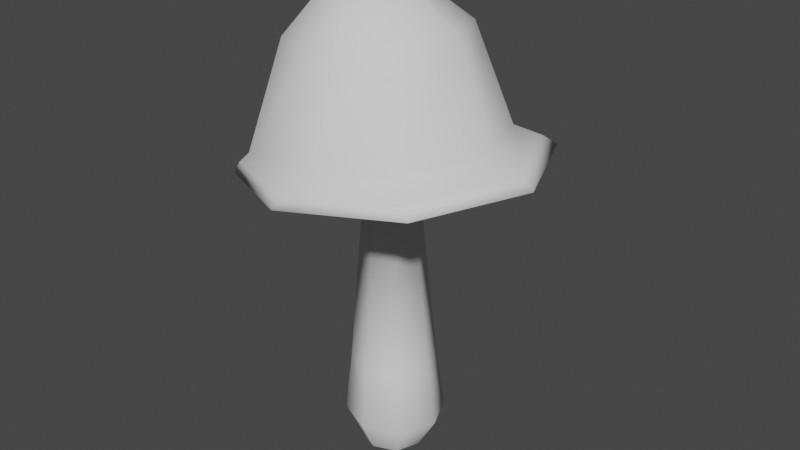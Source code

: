 # Source: Mushroom1.blend  (saved by Blender 2.80.75; exported with 4.5.12 LTS)
import bpy
from mathutils import Matrix  # noqa: F401  (used for matrix-valued properties, if any)

bpy.ops.wm.read_factory_settings(use_empty=True)
scene = bpy.context.scene
scene.name = 'Scene'

# ---- collections
col_collection = bpy.data.collections.new('Collection'); scene.collection.children.link(col_collection)

# ---- world
world_world = bpy.data.worlds.new('World'); scene.world = world_world
world_world.use_nodes = True; world_world.node_tree.nodes.clear()
_N = world_world.node_tree.nodes; _L = world_world.node_tree.links
n0 = _N.new('ShaderNodeOutputWorld'); n0.name = 'World Output'; n0.location = (300, 300)
n1 = _N.new('ShaderNodeBackground'); n1.name = 'Background'; n1.location = (10, 300)
n1.inputs[0].default_value = (0.05088, 0.05088, 0.05088, 1.0)
_L.new(n1.outputs[0], n0.inputs[0])
n0.is_active_output = True
world_world.color = (0.05088, 0.05088, 0.05088)
world_world.use_sun_shadow = False
world_world.sun_shadow_jitter_overblur = 0.0

# ---- meshes
me_cylinder = bpy.data.meshes.new('Cylinder')
me_cylinder.from_pydata([(0.05691, 0.1413, -0.7729), (0.03757, 0.05938, 0.1399), (0.1696, 0.09699, -0.7581), (0.08772, 0.03964, 0.1431), (0.2178, -0.01436, -0.7629), (0.1103, -0.01072, 0.1457), (0.1724, -0.1272, -0.7607), (0.09032, -0.06068, 0.1455), (0.06111, -0.1758, -0.7576), (0.03591, -0.07984, 0.1425), (-0.05147, -0.1315, -0.7534), (-0.01156, -0.06054, 0.1387), (-0.09855, -0.02064, -0.7478), (-0.03166, -0.01186, 0.1369), (-0.05415, 0.09255, -0.7474), (-0.0119, 0.03804, 0.1373), (0.04481, 0.089, -0.8709), (0.1178, 0.06032, -0.8751), (0.1491, -0.0118, -0.8782), (0.1203, -0.08508, -0.8784), (0.04836, -0.1166, -0.8756), (-0.02458, -0.08796, -0.8715), (-0.05591, -0.01584, -0.8684), (-0.02715, 0.05746, -0.8681), (0.02653, 0.302, 0.08077), (0.2479, 0.2018, 0.07559), (0.3512, -0.01321, 0.1231), (0.03406, -0.3147, 0.1007), (-0.185, -0.2267, 0.07511), (-0.1898, 0.2081, 0.06615), (0.2807, -0.2347, 0.1228), (-0.2762, -0.01214, 0.06516), (0.005838, 0.4712, 0.0562), (0.386, 0.3271, 0.1251), (0.544, -0.03467, 0.1486), (0.4001, -0.3735, 0.1442), (0.01956, -0.4735, 0.0978), (-0.308, -0.3052, 0.05326), (-0.4146, 0.0153, 0.03738), (-0.3038, 0.3358, 0.02189), (0.01816, -0.3856, 0.1601), (-0.2824, 0.2615, 0.1047), (0.005744, 0.3824, 0.1283), (0.2815, 0.2511, 0.1828), (0.4153, -0.03041, 0.2137), (0.3122, -0.303, 0.2128), (-0.2612, -0.2857, 0.1222), (-0.3761, -0.01112, 0.1044), (-0.03637, 0.2767, 0.4619), (0.164, -0.1929, 0.5062), (-0.2429, 0.1986, 0.4343), (0.165, 0.2074, 0.4833), (0.2486, 0.01546, 0.4965), (-0.0258, -0.2641, 0.4739), (-0.2237, -0.1719, 0.4462), (-0.32, 0.01504, 0.4272), (-0.08298, 0.1208, 0.612), (0.02259, 0.07346, 0.6313), (0.07409, -0.001902, 0.6367), (0.0277, -0.0812, 0.6314), (-0.05053, -0.09729, 0.6169), (-0.1341, -0.06467, 0.6066), (-0.1753, 0.00763, 0.6007), (-0.1469, 0.07975, 0.6041), (-0.04156, 0.004726, 0.6454), (0.04924, 0.1199, -0.5697), (0.1447, 0.08259, -0.5707), (0.186, -0.01184, -0.5714), (0.1475, -0.107, -0.5704), (0.04989, -0.1465, -0.5709), (-0.04306, -0.1096, -0.5715), (-0.08249, -0.01628, -0.57), (-0.04494, 0.07903, -0.5695), (-0.2966, 0.3108, 0.05496), (0.01904, -0.4453, 0.1244), (0.5043, -0.03776, 0.1818), (0.3524, 0.3029, 0.1509), (-0.3981, 0.007467, 0.07264), (-0.2896, -0.3002, 0.08923), (0.3745, -0.352, 0.1741), (0.005808, 0.4428, 0.0861)], [], [(65, 1, 3, 66), (66, 3, 5, 67), (67, 5, 7, 68), (68, 7, 9, 69), (69, 9, 11, 70), (70, 11, 13, 71), (5, 3, 25, 26), (71, 13, 15, 72), (72, 15, 1, 65), (4, 6, 19, 18), (10, 12, 22, 21), (6, 8, 20, 19), (12, 14, 23, 22), (2, 4, 18, 17), (8, 10, 21, 20), (14, 0, 16, 23), (0, 2, 17, 16), (11, 9, 27, 28), (1, 15, 29, 24), (3, 1, 24, 25), (7, 5, 26, 30), (13, 11, 28, 31), (9, 7, 30, 27), (15, 13, 31, 29), (29, 31, 38, 39), (28, 27, 36, 37), (30, 26, 34, 35), (25, 24, 32, 33), (24, 29, 39, 32), (31, 28, 37, 38), (27, 30, 35, 36), (26, 25, 33, 34), (75, 76, 43, 44), (73, 77, 47, 41), (78, 74, 40, 46), (79, 75, 44, 45), (76, 80, 42, 43), (80, 73, 41, 42), (77, 78, 46, 47), (74, 79, 45, 40), (45, 44, 52, 49), (43, 42, 48, 51), (42, 41, 50, 48), (47, 46, 54, 55), (40, 45, 49, 53), (44, 43, 51, 52), (41, 47, 55, 50), (46, 40, 53, 54), (53, 49, 59, 60), (52, 51, 57, 58), (50, 55, 62, 63), (54, 53, 60, 61), (49, 52, 58, 59), (51, 48, 56, 57), (48, 50, 63, 56), (55, 54, 61, 62), (58, 57, 64), (63, 62, 64), (61, 60, 64), (59, 58, 64), (57, 56, 64), (56, 63, 64), (62, 61, 64), (60, 59, 64), (14, 72, 65, 0), (12, 71, 72, 14), (10, 70, 71, 12), (8, 69, 70, 10), (6, 68, 69, 8), (4, 67, 68, 6), (2, 66, 67, 4), (0, 65, 66, 2), (36, 35, 79, 74), (38, 37, 78, 77), (32, 39, 73, 80), (33, 32, 80, 76), (35, 34, 75, 79), (37, 36, 74, 78), (39, 38, 77, 73), (34, 33, 76, 75)])
me_cylinder.polygons.foreach_set('use_smooth', [True] * 80)
_uv = me_cylinder.uv_layers.new(name='UVMap')
_uv.uv.foreach_set('vector', [0.8192, 0.5354, 0.4137, 0.2879, 0.4363, 0.2575, 0.8573, 0.4834, 0.5554, 0.8552, 0.2502, 0.4865, 0.272, 0.4556, 0.6023, 0.8071, 0.6023, 0.8071, 0.272, 0.4556, 0.2984, 0.4303, 0.6424, 0.7606, 0.6424, 0.7606, 0.2984, 0.4303, 0.3151, 0.3946, 0.6808, 0.7149, 0.6808, 0.7149, 0.3151, 0.3946, 0.3419, 0.371, 0.7154, 0.6722, 0.7154, 0.6722, 0.3419, 0.371, 0.3694, 0.3464, 0.7488, 0.6282, 0.272, 0.4556, 0.2502, 0.4865, 0.1064, 0.4737, 0.1446, 0.4048, 0.7488, 0.6282, 0.3694, 0.3464, 0.3967, 0.3216, 0.7833, 0.5833, 0.7833, 0.5833, 0.3967, 0.3216, 0.4137, 0.2879, 0.8192, 0.5354, 0.6896, 0.8735, 0.7208, 0.823, 0.7906, 0.8625, 0.7659, 0.9123, 0.7845, 0.7323, 0.8185, 0.6872, 0.8731, 0.7322, 0.8441, 0.7727, 0.7208, 0.823, 0.7522, 0.777, 0.8168, 0.8162, 0.7906, 0.8625, 0.8185, 0.6872, 0.8563, 0.6414, 0.9089, 0.6965, 0.8731, 0.7322, 0.6514, 0.9397, 0.6896, 0.8735, 0.7659, 0.9123, 0.744, 0.9647, 0.7522, 0.777, 0.7845, 0.7323, 0.8441, 0.7727, 0.8168, 0.8162, 0.8563, 0.6414, 0.9089, 0.6061, 0.9453, 0.66, 0.9089, 0.6965, 0.9089, 0.6061, 0.9566, 0.5506, 0.9902, 0.6334, 0.9453, 0.66, 0.3419, 0.371, 0.3151, 0.3946, 0.1997, 0.3223, 0.2219, 0.2906, 0.4137, 0.2879, 0.3967, 0.3216, 0.2763, 0.2216, 0.305, 0.1738, 0.4363, 0.2575, 0.4137, 0.2879, 0.305, 0.1738, 0.3682, 0.1111, 0.2984, 0.4303, 0.272, 0.4556, 0.1446, 0.4048, 0.1748, 0.3616, 0.3694, 0.3464, 0.3419, 0.371, 0.2219, 0.2906, 0.2447, 0.258, 0.3151, 0.3946, 0.2984, 0.4303, 0.1748, 0.3616, 0.1997, 0.3223, 0.3967, 0.3216, 0.3694, 0.3464, 0.2447, 0.258, 0.2763, 0.2216, 0.2763, 0.2216, 0.2447, 0.258, 0.2282, 0.242, 0.2494, 0.2034, 0.2219, 0.2906, 0.1997, 0.3223, 0.183, 0.309, 0.2075, 0.2762, 0.1748, 0.3616, 0.1446, 0.4048, 0.119, 0.3766, 0.1527, 0.3406, 0.3682, 0.1111, 0.305, 0.1738, 0.2722, 0.1588, 0.3094, 0.04862, 0.305, 0.1738, 0.2763, 0.2216, 0.2494, 0.2034, 0.2722, 0.1588, 0.2447, 0.258, 0.2219, 0.2906, 0.2075, 0.2762, 0.2282, 0.242, 0.1997, 0.3223, 0.1748, 0.3616, 0.1527, 0.3406, 0.183, 0.309, 0.1446, 0.4048, 0.1064, 0.4737, 0.03981, 0.4396, 0.119, 0.3766, 0.113, 0.3691, 0.03393, 0.4262, 0.02451, 0.3988, 0.1009, 0.3562, 0.2436, 0.2024, 0.2229, 0.2404, 0.2175, 0.2405, 0.2338, 0.2023, 0.2027, 0.2746, 0.1797, 0.3061, 0.174, 0.301, 0.1977, 0.273, 0.1489, 0.3361, 0.113, 0.3691, 0.1009, 0.3562, 0.1427, 0.3272, 0.2908, 0.05058, 0.2645, 0.1551, 0.2512, 0.1496, 0.2598, 0.05785, 0.2645, 0.1551, 0.2436, 0.2024, 0.2338, 0.2023, 0.2512, 0.1496, 0.2229, 0.2404, 0.2027, 0.2746, 0.1977, 0.273, 0.2175, 0.2405, 0.1797, 0.3061, 0.1489, 0.3361, 0.1427, 0.3272, 0.174, 0.301, 0.1427, 0.3272, 0.1009, 0.3562, 0.07326, 0.2934, 0.1155, 0.282, 0.2598, 0.05785, 0.2512, 0.1496, 0.1764, 0.1504, 0.1527, 0.09565, 0.2512, 0.1496, 0.2338, 0.2023, 0.1831, 0.1927, 0.1764, 0.1504, 0.2175, 0.2405, 0.1977, 0.273, 0.1632, 0.2451, 0.1781, 0.2208, 0.174, 0.301, 0.1427, 0.3272, 0.1155, 0.282, 0.1429, 0.2667, 0.1009, 0.3562, 0.02451, 0.3988, 0.01415, 0.2859, 0.07326, 0.2934, 0.2338, 0.2023, 0.2175, 0.2405, 0.1781, 0.2208, 0.1831, 0.1927, 0.1977, 0.273, 0.174, 0.301, 0.1429, 0.2667, 0.1632, 0.2451, 0.1429, 0.2667, 0.1155, 0.282, 0.1074, 0.2416, 0.1222, 0.2348, 0.07326, 0.2934, 0.01415, 0.2859, 0.06633, 0.2182, 0.08661, 0.241, 0.1831, 0.1927, 0.1781, 0.2208, 0.1434, 0.2123, 0.143, 0.1978, 0.1632, 0.2451, 0.1429, 0.2667, 0.1222, 0.2348, 0.1357, 0.2248, 0.1155, 0.282, 0.07326, 0.2934, 0.08661, 0.241, 0.1074, 0.2416, 0.1527, 0.09565, 0.1764, 0.1504, 0.1367, 0.1826, 0.1023, 0.1673, 0.1764, 0.1504, 0.1831, 0.1927, 0.143, 0.1978, 0.1367, 0.1826, 0.1781, 0.2208, 0.1632, 0.2451, 0.1357, 0.2248, 0.1434, 0.2123, 0.08661, 0.241, 0.06633, 0.2182, 0.1041, 0.2062, 0.143, 0.1978, 0.1434, 0.2123, 0.1041, 0.2062, 0.1357, 0.2248, 0.1222, 0.2348, 0.1041, 0.2062, 0.1074, 0.2416, 0.08661, 0.241, 0.1041, 0.2062, 0.1023, 0.1673, 0.1367, 0.1826, 0.1041, 0.2062, 0.1367, 0.1826, 0.143, 0.1978, 0.1041, 0.2062, 0.1434, 0.2123, 0.1357, 0.2248, 0.1041, 0.2062, 0.1222, 0.2348, 0.1074, 0.2416, 0.1041, 0.2062, 0.8563, 0.6414, 0.7833, 0.5833, 0.8192, 0.5354, 0.9089, 0.6061, 0.8185, 0.6872, 0.7488, 0.6282, 0.7833, 0.5833, 0.8563, 0.6414, 0.7845, 0.7323, 0.7154, 0.6722, 0.7488, 0.6282, 0.8185, 0.6872, 0.7522, 0.777, 0.6808, 0.7149, 0.7154, 0.6722, 0.7845, 0.7323, 0.7208, 0.823, 0.6424, 0.7606, 0.6808, 0.7149, 0.7522, 0.777, 0.6896, 0.8735, 0.6023, 0.8071, 0.6424, 0.7606, 0.7208, 0.823, 0.6514, 0.9397, 0.5554, 0.8552, 0.6023, 0.8071, 0.6896, 0.8735, 0.9089, 0.6061, 0.8192, 0.5354, 0.8573, 0.4834, 0.9566, 0.5506, 0.183, 0.309, 0.1527, 0.3406, 0.1489, 0.3361, 0.1797, 0.3061, 0.2282, 0.242, 0.2075, 0.2762, 0.2027, 0.2746, 0.2229, 0.2404, 0.2722, 0.1588, 0.2494, 0.2034, 0.2436, 0.2024, 0.2645, 0.1551, 0.3094, 0.04862, 0.2722, 0.1588, 0.2645, 0.1551, 0.2908, 0.05058, 0.1527, 0.3406, 0.119, 0.3766, 0.113, 0.3691, 0.1489, 0.3361, 0.2075, 0.2762, 0.183, 0.309, 0.1797, 0.3061, 0.2027, 0.2746, 0.2494, 0.2034, 0.2282, 0.242, 0.2229, 0.2404, 0.2436, 0.2024, 0.119, 0.3766, 0.03981, 0.4396, 0.03393, 0.4262, 0.113, 0.3691])
me_cylinder.use_remesh_preserve_volume = False
me_cylinder.use_remesh_preserve_attributes = False
me_cylinder.use_mirror_vertex_groups = False
me_cylinder.update()

# ---- objects
ob_cylinder = bpy.data.objects.new('Cylinder', me_cylinder)

# ---- transforms, parenting, visibility, modifiers, constraints
ob_cylinder.location = (0.0, 0.0, 0.0)
ob_cylinder.lineart.crease_threshold = 0.0

# ---- collection membership
col_collection.objects.link(ob_cylinder)

# ---- scene / render settings (as saved in the file)
scene.frame_start = 1; scene.frame_end = 250; scene.frame_set(1)
scene.render.engine = 'BLENDER_EEVEE_NEXT'
scene.cycles.use_denoising = False
scene.cycles.samples = 128
scene.cycles.sampling_pattern = 'TABULATED_SOBOL'
scene.cycles.use_adaptive_sampling = False
scene.cycles.use_light_tree = False
scene.view_settings.view_transform = 'Filmic'
bpy.context.view_layer.update()

# ---- added for rendering (the .blend has no active camera and no usable light): camera, sun
cam_auto = bpy.data.cameras.new('AutoCamera')
cam_auto.lens = 50.0
cam_auto.sensor_width = 36.0
cam_auto.clip_end = 1000.0
ob_auto_camera = bpy.data.objects.new('AutoCamera', cam_auto)
scene.collection.objects.link(ob_auto_camera)
ob_auto_camera.location = (1.94576, -2.25841, 1.38831)
ob_auto_camera.rotation_euler = (1.09748, -7.21219e-08, 0.694738)
scene.camera = ob_auto_camera
light_auto_sun = bpy.data.lights.new('AutoSun', 'SUN')
light_auto_sun.energy = 3.0
light_auto_sun.angle = 0.0523599
ob_auto_sun = bpy.data.objects.new('AutoSun', light_auto_sun)
scene.collection.objects.link(ob_auto_sun)
ob_auto_sun.rotation_euler = (0.872665, 0.174533, 0.523599)
bpy.context.view_layer.update()
